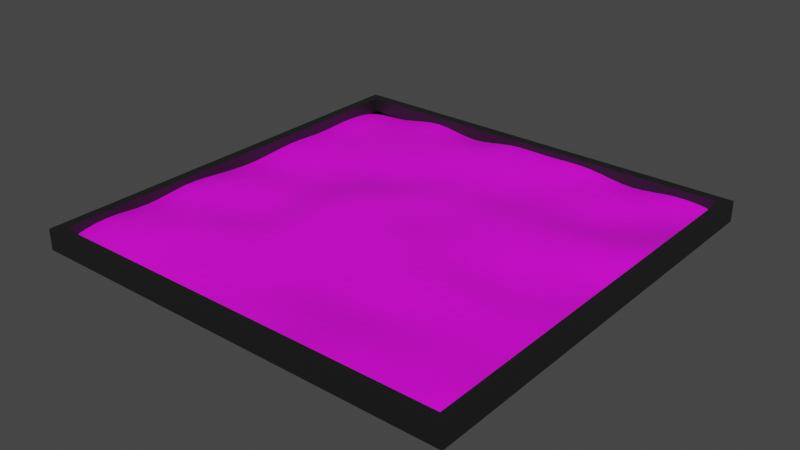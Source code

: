 # Source: floor_-_moon.blend  (saved by Blender 3.2.14; exported with 4.5.12 LTS)
import bpy
from mathutils import Matrix  # noqa: F401  (used for matrix-valued properties, if any)

bpy.ops.wm.read_factory_settings(use_empty=True)
scene = bpy.context.scene
scene.name = 'Scene'

# ---- collections
col_moon = bpy.data.collections.new('moon'); scene.collection.children.link(col_moon)

# ---- images (referenced by path relative to the original .blend; pixels are not part of the script)
import os
ASSET_DIR = os.environ.get("B2B_ASSET_DIR", "")  # directory of the original .blend (textures are referenced by path, not embedded)
HERE = os.path.dirname(os.path.abspath(__file__))  # packed textures are extracted next to this script under _unpacked/

def load_image(name, relpath, width, height, colorspace="sRGB"):
    """Load a texture the original file referenced (path relative to the .blend, or extracted next to this script)."""
    p = next((c for c in (os.path.join(HERE, relpath), os.path.join(ASSET_DIR, relpath)) if relpath and os.path.exists(c)), "")
    if p:
        img = bpy.data.images.load(p, check_existing=True)
        img.name = name
    else:  # same state as the original file: an image datablock whose file is absent (Cycles renders it pink)
        img = bpy.data.images.new(name, width, height)
        img.source = "FILE"
        img.filepath = "//" + (relpath or name)
    img.colorspace_settings.name = colorspace
    return img
img_moon = load_image('moon', 'textures/Untitled-1.png', 1024, 1024, 'sRGB')

# ---- materials (node trees are filled in below, after node groups)
mat_moon = bpy.data.materials.new('moon')
mat_moon.use_transparent_shadow = False
mat_material = bpy.data.materials.new('Material')
mat_material.alpha_threshold = 0.0
mat_material.use_transparent_shadow = False
mat_material.line_color = (0.0, 0.0, 0.0, 1.0)

# ---- material node trees
mat_moon.use_nodes = True; mat_moon.node_tree.nodes.clear()
_N = mat_moon.node_tree.nodes; _L = mat_moon.node_tree.links
n0 = _N.new('ShaderNodeOutputMaterial'); n0.name = 'Material Output'; n0.location = (300, 300)
n1 = _N.new('ShaderNodeBsdfPrincipled'); n1.name = 'Principled BSDF'; n1.location = (0, 300)
n1.distribution = 'GGX'
n1.subsurface_method = 'RANDOM_WALK_SKIN'
n1.inputs[3].default_value = 1.45
n1.inputs[27].default_value = (0.0, 0.0, 0.0, 1.0)
n2 = _N.new('ShaderNodeTexImage'); n2.name = 'Image Texture'; n2.location = (-290, 280)
n2.image = img_moon
_L.new(n1.outputs[0], n0.inputs[0])
_L.new(n2.outputs[0], n1.inputs[0])
n0.is_active_output = True
mat_material.use_nodes = True; mat_material.node_tree.nodes.clear()
_N = mat_material.node_tree.nodes; _L = mat_material.node_tree.links
n0 = _N.new('ShaderNodeOutputMaterial'); n0.name = 'Material Output'; n0.location = (300, 300)
n1 = _N.new('ShaderNodeBsdfPrincipled'); n1.name = 'Principled BSDF'; n1.location = (10, 300)
n1.distribution = 'GGX'
n1.subsurface_method = 'RANDOM_WALK_SKIN'
n1.inputs[0].default_value = (0.01002, 0.01002, 0.01002, 1.0)
n1.inputs[2].default_value = 0.4
n1.inputs[3].default_value = 1.45
n1.inputs[27].default_value = (0.0, 0.0, 0.0, 1.0)
n1.inputs[28].default_value = 1.0
_L.new(n1.outputs[0], n0.inputs[0])
n0.is_active_output = True

# ---- world
world_world = bpy.data.worlds.new('World'); scene.world = world_world
world_world.use_nodes = True; world_world.node_tree.nodes.clear()
_N = world_world.node_tree.nodes; _L = world_world.node_tree.links
n0 = _N.new('ShaderNodeOutputWorld'); n0.name = 'World Output'; n0.location = (300, 300)
n1 = _N.new('ShaderNodeBackground'); n1.name = 'Background'; n1.location = (10, 300)
n1.inputs[0].default_value = (0.05088, 0.05088, 0.05088, 1.0)
_L.new(n1.outputs[0], n0.inputs[0])
n0.is_active_output = True
world_world.color = (0.05088, 0.05088, 0.05088)
world_world.use_sun_shadow = False
world_world.sun_shadow_jitter_overblur = 0.0

# ---- meshes
me_plane = bpy.data.meshes.new('Plane')
me_plane.from_pydata([(-1.0, -1.0, 0.01887), (1.0, -1.0, 0.02671), (-1.0, 1.0, 0.0), (1.0, 1.0, 0.02671), (-1.0, 0.7778, 0.04724), (-1.0, 0.5556, 0.01887), (-1.0, 0.3333, 0.04724), (-1.0, 0.1111, 0.01887), (-1.0, -0.1111, 0.02671), (-1.0, -0.3333, 0.06611), (-1.0, -0.5556, 0.01887), (-1.0, -0.7778, 0.06611), (1.0, -0.7778, 0.06611), (1.0, -0.5556, 0.01887), (1.0, -0.3333, 0.01887), (1.0, -0.1111, 0.04724), (1.0, 0.1111, -0.007844), (1.0, 0.3333, 0.07396), (1.0, 0.5556, 0.06611), (1.0, 0.7778, 0.01887), (-0.7778, -1.0, 0.0394), (-0.5556, -1.0, 0.01887), (-0.3333, -1.0, -0.007844), (-0.1111, -1.0, 0.0394), (0.1111, -1.0, 0.0), (0.3333, -1.0, 0.07396), (0.5556, -1.0, 0.04724), (0.7778, -1.0, 0.04724), (0.7778, 1.0, 0.06611), (0.5556, 1.0, 0.0), (0.3333, 1.0, 0.07396), (0.1111, 1.0, 0.04724), (-0.1111, 1.0, 0.06611), (-0.3333, 1.0, -0.007844), (-0.5556, 1.0, 0.07396), (-0.7778, 1.0, 0.0), (0.7778, -0.7778, 0.04724), (0.5556, -0.7778, 0.04724), (0.3333, -0.7778, 0.04724), (0.1111, -0.7778, 0.04724), (-0.1111, -0.7778, 0.0), (-0.3333, -0.7778, 0.06611), (-0.5556, -0.7778, 0.02671), (-0.7778, -0.7778, 0.07396), (0.7778, -0.5556, 0.04724), (0.5556, -0.5556, 0.01887), (0.3333, -0.5556, -0.007844), (0.1111, -0.5556, 0.0), (-0.1111, -0.5556, 0.02671), (-0.3333, -0.5556, 0.01887), (-0.5556, -0.5556, 0.07396), (-0.7778, -0.5556, 0.04724), (0.7778, -0.3333, 0.02671), (0.5556, -0.3333, 0.07396), (0.3333, -0.3333, 0.07396), (0.1111, -0.3333, 0.01887), (-0.1111, -0.3333, 0.02671), (-0.3333, -0.3333, 0.04724), (-0.5556, -0.3333, -0.007844), (-0.7778, -0.3333, 0.04724), (0.7778, -0.1111, 0.0), (0.5556, -0.1111, -0.007844), (0.3333, -0.1111, 0.04724), (0.1111, -0.1111, 0.06611), (-0.1111, -0.1111, 0.0394), (-0.3333, -0.1111, 0.06611), (-0.5556, -0.1111, 0.0), (-0.7778, -0.1111, 0.06611), (0.7778, 0.1111, 0.0394), (0.5556, 0.1111, 0.02671), (0.3333, 0.1111, 0.0394), (0.1111, 0.1111, 0.02671), (-0.1111, 0.1111, 0.0394), (-0.3333, 0.1111, 0.07396), (-0.5556, 0.1111, 0.0), (-0.7778, 0.1111, -0.007844), (0.7778, 0.3333, 0.07396), (0.5556, 0.3333, 0.07396), (0.3333, 0.3333, 0.04724), (0.1111, 0.3333, 0.0394), (-0.1111, 0.3333, 0.04724), (-0.3333, 0.3333, -0.007844), (-0.5556, 0.3333, 0.0), (-0.7778, 0.3333, 0.02671), (0.7778, 0.5556, 0.01887), (0.5556, 0.5556, -0.007844), (0.3333, 0.5556, 0.01887), (0.1111, 0.5556, -0.007844), (-0.1111, 0.5556, 0.01887), (-0.3333, 0.5556, 0.0394), (-0.5556, 0.5556, 0.01887), (-0.7778, 0.5556, 0.01887), (0.7778, 0.7778, -0.007844), (0.5556, 0.7778, 0.06611), (0.3333, 0.7778, -0.007844), (0.1111, 0.7778, 0.0394), (-0.1111, 0.7778, 0.0394), (-0.3333, 0.7778, 0.06611), (-0.5556, 0.7778, 0.02671), (-0.7778, 0.7778, 0.0)], [], [(92, 19, 3, 28), (27, 1, 12, 36), (36, 12, 13, 44), (44, 13, 14, 52), (52, 14, 15, 60), (60, 15, 16, 68), (68, 16, 17, 76), (76, 17, 18, 84), (84, 18, 19, 92), (5, 91, 99, 4), (91, 90, 98, 99), (90, 89, 97, 98), (89, 88, 96, 97), (88, 87, 95, 96), (87, 86, 94, 95), (86, 85, 93, 94), (85, 84, 92, 93), (6, 83, 91, 5), (83, 82, 90, 91), (82, 81, 89, 90), (81, 80, 88, 89), (80, 79, 87, 88), (79, 78, 86, 87), (78, 77, 85, 86), (77, 76, 84, 85), (7, 75, 83, 6), (75, 74, 82, 83), (74, 73, 81, 82), (73, 72, 80, 81), (72, 71, 79, 80), (71, 70, 78, 79), (70, 69, 77, 78), (69, 68, 76, 77), (8, 67, 75, 7), (67, 66, 74, 75), (66, 65, 73, 74), (65, 64, 72, 73), (64, 63, 71, 72), (63, 62, 70, 71), (62, 61, 69, 70), (61, 60, 68, 69), (9, 59, 67, 8), (59, 58, 66, 67), (58, 57, 65, 66), (57, 56, 64, 65), (56, 55, 63, 64), (55, 54, 62, 63), (54, 53, 61, 62), (53, 52, 60, 61), (10, 51, 59, 9), (51, 50, 58, 59), (50, 49, 57, 58), (49, 48, 56, 57), (48, 47, 55, 56), (47, 46, 54, 55), (46, 45, 53, 54), (45, 44, 52, 53), (11, 43, 51, 10), (43, 42, 50, 51), (42, 41, 49, 50), (41, 40, 48, 49), (40, 39, 47, 48), (39, 38, 46, 47), (38, 37, 45, 46), (37, 36, 44, 45), (0, 20, 43, 11), (20, 21, 42, 43), (21, 22, 41, 42), (22, 23, 40, 41), (23, 24, 39, 40), (24, 25, 38, 39), (25, 26, 37, 38), (26, 27, 36, 37), (4, 99, 35, 2), (99, 98, 34, 35), (98, 97, 33, 34), (97, 96, 32, 33), (96, 95, 31, 32), (95, 94, 30, 31), (94, 93, 29, 30), (93, 92, 28, 29)])
_uv = me_plane.uv_layers.new(name='UVMap')
_uv.uv.foreach_set('vector', [0.8889, 0.8889, 1.0, 0.8889, 1.0, 1.0, 0.8889, 1.0, 0.8889, 0.0, 1.0, 0.0, 1.0, 0.1111, 0.8889, 0.1111, 0.8889, 0.1111, 1.0, 0.1111, 1.0, 0.2222, 0.8889, 0.2222, 0.8889, 0.2222, 1.0, 0.2222, 1.0, 0.3333, 0.8889, 0.3333, 0.8889, 0.3333, 1.0, 0.3333, 1.0, 0.4444, 0.8889, 0.4444, 0.8889, 0.4444, 1.0, 0.4444, 1.0, 0.5556, 0.8889, 0.5556, 0.8889, 0.5556, 1.0, 0.5556, 1.0, 0.6667, 0.8889, 0.6667, 0.8889, 0.6667, 1.0, 0.6667, 1.0, 0.7778, 0.8889, 0.7778, 0.8889, 0.7778, 1.0, 0.7778, 1.0, 0.8889, 0.8889, 0.8889, 0.0, 0.7778, 0.1111, 0.7778, 0.1111, 0.8889, 0.0, 0.8889, 0.1111, 0.7778, 0.2222, 0.7778, 0.2222, 0.8889, 0.1111, 0.8889, 0.2222, 0.7778, 0.3333, 0.7778, 0.3333, 0.8889, 0.2222, 0.8889, 0.3333, 0.7778, 0.4444, 0.7778, 0.4444, 0.8889, 0.3333, 0.8889, 0.4444, 0.7778, 0.5556, 0.7778, 0.5556, 0.8889, 0.4444, 0.8889, 0.5556, 0.7778, 0.6667, 0.7778, 0.6667, 0.8889, 0.5556, 0.8889, 0.6667, 0.7778, 0.7778, 0.7778, 0.7778, 0.8889, 0.6667, 0.8889, 0.7778, 0.7778, 0.8889, 0.7778, 0.8889, 0.8889, 0.7778, 0.8889, 0.0, 0.6667, 0.1111, 0.6667, 0.1111, 0.7778, 0.0, 0.7778, 0.1111, 0.6667, 0.2222, 0.6667, 0.2222, 0.7778, 0.1111, 0.7778, 0.2222, 0.6667, 0.3333, 0.6667, 0.3333, 0.7778, 0.2222, 0.7778, 0.3333, 0.6667, 0.4444, 0.6667, 0.4444, 0.7778, 0.3333, 0.7778, 0.4444, 0.6667, 0.5556, 0.6667, 0.5556, 0.7778, 0.4444, 0.7778, 0.5556, 0.6667, 0.6667, 0.6667, 0.6667, 0.7778, 0.5556, 0.7778, 0.6667, 0.6667, 0.7778, 0.6667, 0.7778, 0.7778, 0.6667, 0.7778, 0.7778, 0.6667, 0.8889, 0.6667, 0.8889, 0.7778, 0.7778, 0.7778, 0.0, 0.5556, 0.1111, 0.5556, 0.1111, 0.6667, 0.0, 0.6667, 0.1111, 0.5556, 0.2222, 0.5556, 0.2222, 0.6667, 0.1111, 0.6667, 0.2222, 0.5556, 0.3333, 0.5556, 0.3333, 0.6667, 0.2222, 0.6667, 0.3333, 0.5556, 0.4444, 0.5556, 0.4444, 0.6667, 0.3333, 0.6667, 0.4444, 0.5556, 0.5556, 0.5556, 0.5556, 0.6667, 0.4444, 0.6667, 0.5556, 0.5556, 0.6667, 0.5556, 0.6667, 0.6667, 0.5556, 0.6667, 0.6667, 0.5556, 0.7778, 0.5556, 0.7778, 0.6667, 0.6667, 0.6667, 0.7778, 0.5556, 0.8889, 0.5556, 0.8889, 0.6667, 0.7778, 0.6667, 0.0, 0.4444, 0.1111, 0.4444, 0.1111, 0.5556, 0.0, 0.5556, 0.1111, 0.4444, 0.2222, 0.4444, 0.2222, 0.5556, 0.1111, 0.5556, 0.2222, 0.4444, 0.3333, 0.4444, 0.3333, 0.5556, 0.2222, 0.5556, 0.3333, 0.4444, 0.4444, 0.4444, 0.4444, 0.5556, 0.3333, 0.5556, 0.4444, 0.4444, 0.5556, 0.4444, 0.5556, 0.5556, 0.4444, 0.5556, 0.5556, 0.4444, 0.6667, 0.4444, 0.6667, 0.5556, 0.5556, 0.5556, 0.6667, 0.4444, 0.7778, 0.4444, 0.7778, 0.5556, 0.6667, 0.5556, 0.7778, 0.4444, 0.8889, 0.4444, 0.8889, 0.5556, 0.7778, 0.5556, 0.0, 0.3333, 0.1111, 0.3333, 0.1111, 0.4444, 0.0, 0.4444, 0.1111, 0.3333, 0.2222, 0.3333, 0.2222, 0.4444, 0.1111, 0.4444, 0.2222, 0.3333, 0.3333, 0.3333, 0.3333, 0.4444, 0.2222, 0.4444, 0.3333, 0.3333, 0.4444, 0.3333, 0.4444, 0.4444, 0.3333, 0.4444, 0.4444, 0.3333, 0.5556, 0.3333, 0.5556, 0.4444, 0.4444, 0.4444, 0.5556, 0.3333, 0.6667, 0.3333, 0.6667, 0.4444, 0.5556, 0.4444, 0.6667, 0.3333, 0.7778, 0.3333, 0.7778, 0.4444, 0.6667, 0.4444, 0.7778, 0.3333, 0.8889, 0.3333, 0.8889, 0.4444, 0.7778, 0.4444, 0.0, 0.2222, 0.1111, 0.2222, 0.1111, 0.3333, 0.0, 0.3333, 0.1111, 0.2222, 0.2222, 0.2222, 0.2222, 0.3333, 0.1111, 0.3333, 0.2222, 0.2222, 0.3333, 0.2222, 0.3333, 0.3333, 0.2222, 0.3333, 0.3333, 0.2222, 0.4444, 0.2222, 0.4444, 0.3333, 0.3333, 0.3333, 0.4444, 0.2222, 0.5556, 0.2222, 0.5556, 0.3333, 0.4444, 0.3333, 0.5556, 0.2222, 0.6667, 0.2222, 0.6667, 0.3333, 0.5556, 0.3333, 0.6667, 0.2222, 0.7778, 0.2222, 0.7778, 0.3333, 0.6667, 0.3333, 0.7778, 0.2222, 0.8889, 0.2222, 0.8889, 0.3333, 0.7778, 0.3333, 0.0, 0.1111, 0.1111, 0.1111, 0.1111, 0.2222, 0.0, 0.2222, 0.1111, 0.1111, 0.2222, 0.1111, 0.2222, 0.2222, 0.1111, 0.2222, 0.2222, 0.1111, 0.3333, 0.1111, 0.3333, 0.2222, 0.2222, 0.2222, 0.3333, 0.1111, 0.4444, 0.1111, 0.4444, 0.2222, 0.3333, 0.2222, 0.4444, 0.1111, 0.5556, 0.1111, 0.5556, 0.2222, 0.4444, 0.2222, 0.5556, 0.1111, 0.6667, 0.1111, 0.6667, 0.2222, 0.5556, 0.2222, 0.6667, 0.1111, 0.7778, 0.1111, 0.7778, 0.2222, 0.6667, 0.2222, 0.7778, 0.1111, 0.8889, 0.1111, 0.8889, 0.2222, 0.7778, 0.2222, 0.0, 0.0, 0.1111, 0.0, 0.1111, 0.1111, 0.0, 0.1111, 0.1111, 0.0, 0.2222, 0.0, 0.2222, 0.1111, 0.1111, 0.1111, 0.2222, 0.0, 0.3333, 0.0, 0.3333, 0.1111, 0.2222, 0.1111, 0.3333, 0.0, 0.4444, 0.0, 0.4444, 0.1111, 0.3333, 0.1111, 0.4444, 0.0, 0.5556, 0.0, 0.5556, 0.1111, 0.4444, 0.1111, 0.5556, 0.0, 0.6667, 0.0, 0.6667, 0.1111, 0.5556, 0.1111, 0.6667, 0.0, 0.7778, 0.0, 0.7778, 0.1111, 0.6667, 0.1111, 0.7778, 0.0, 0.8889, 0.0, 0.8889, 0.1111, 0.7778, 0.1111, 0.0, 0.8889, 0.1111, 0.8889, 0.1111, 1.0, 0.0, 1.0, 0.1111, 0.8889, 0.2222, 0.8889, 0.2222, 1.0, 0.1111, 1.0, 0.2222, 0.8889, 0.3333, 0.8889, 0.3333, 1.0, 0.2222, 1.0, 0.3333, 0.8889, 0.4444, 0.8889, 0.4444, 1.0, 0.3333, 1.0, 0.4444, 0.8889, 0.5556, 0.8889, 0.5556, 1.0, 0.4444, 1.0, 0.5556, 0.8889, 0.6667, 0.8889, 0.6667, 1.0, 0.5556, 1.0, 0.6667, 0.8889, 0.7778, 0.8889, 0.7778, 1.0, 0.6667, 1.0, 0.7778, 0.8889, 0.8889, 0.8889, 0.8889, 1.0, 0.7778, 1.0])
me_plane.materials.append(mat_moon)
me_plane.update()
me_cube = bpy.data.meshes.new('Cube')
me_cube.from_pydata([(-0.9529, -0.9529, -1.95), (-1.0, -1.0, 1.0), (-0.9529, 0.9529, -1.95), (-1.0, 1.0, 1.0), (0.9529, -0.9529, -1.95), (1.0, -1.0, 1.0), (0.9529, 0.9529, -1.95), (1.0, 1.0, 1.0), (-1.0, 1.0, -1.95), (-1.0, -1.0, -1.95), (1.0, 1.0, -1.95), (1.0, -1.0, -1.95), (-0.9529, 0.9529, 0.1421), (-0.9529, -0.9529, 0.1421), (0.9529, 0.9529, 0.1421), (0.9529, -0.9529, 0.1421)], [], [(9, 1, 3, 8), (8, 3, 7, 10), (10, 7, 5, 11), (11, 5, 1, 9), (6, 4, 15, 14), (7, 3, 1, 5), (2, 0, 9, 8), (6, 2, 8, 10), (4, 6, 10, 11), (0, 4, 11, 9), (0, 2, 12, 13), (4, 0, 13, 15), (2, 6, 14, 12)])
_uv = me_cube.uv_layers.new(name='UVMap')
_uv.uv.foreach_set('vector', [0.375, 0.0, 0.625, 0.0, 0.625, 0.25, 0.375, 0.25, 0.375, 0.25, 0.625, 0.25, 0.625, 0.5, 0.375, 0.5, 0.375, 0.5, 0.625, 0.5, 0.625, 0.75, 0.375, 0.75, 0.375, 0.75, 0.625, 0.75, 0.625, 1.0, 0.375, 1.0, 0.3691, 0.5059, 0.3691, 0.7441, 0.3691, 0.7441, 0.3691, 0.5059, 0.625, 0.5, 0.875, 0.5, 0.875, 0.75, 0.625, 0.75, 0.1309, 0.5059, 0.1309, 0.7441, 0.125, 0.75, 0.125, 0.5, 0.3691, 0.5059, 0.1309, 0.5059, 0.125, 0.5, 0.375, 0.5, 0.3691, 0.7441, 0.3691, 0.5059, 0.375, 0.5, 0.375, 0.75, 0.1309, 0.7441, 0.3691, 0.7441, 0.375, 0.75, 0.125, 0.75, 0.1309, 0.7441, 0.1309, 0.5059, 0.1309, 0.5059, 0.1309, 0.7441, 0.3691, 0.7441, 0.1309, 0.7441, 0.1309, 0.7441, 0.3691, 0.7441, 0.1309, 0.5059, 0.3691, 0.5059, 0.3691, 0.5059, 0.1309, 0.5059])
me_cube.materials.append(mat_material)
me_cube.update()

# ---- objects
ob_plane = bpy.data.objects.new('Plane', me_plane)
ob_cube = bpy.data.objects.new('Cube', me_cube)

# ---- transforms, parenting, visibility, modifiers, constraints
ob_plane.location = (0.0, 0.0, 0.0)
ob_plane.scale = (46.44, 46.44, 46.44)
_m = ob_plane.modifiers.new('Solidify', 'SOLIDIFY')
_m.thickness = -0.01
_m.material_offset = 206
_m.material_offset_rim = 1202
_m.use_rim_only = True
_m = ob_plane.modifiers.new('Subdivision', 'SUBSURF')
ob_cube.location = (0.0, 0.0, 1.199)
ob_cube.scale = (47.65, 47.65, -1.554)

# ---- collection membership
col_moon.objects.link(ob_plane)
col_moon.objects.link(ob_cube)

# ---- scene / render settings (as saved in the file)
scene.frame_start = 1; scene.frame_end = 250; scene.frame_set(1)
scene.render.engine = 'BLENDER_EEVEE_NEXT'
scene.cycles.sampling_pattern = 'TABULATED_SOBOL'
scene.cycles.use_light_tree = False
scene.view_settings.view_transform = 'Filmic'
bpy.context.view_layer.update()

# ---- added for rendering (the .blend has no active camera and no usable light): camera, sun
cam_auto = bpy.data.cameras.new('AutoCamera')
cam_auto.lens = 50.0
cam_auto.sensor_width = 36.0
cam_auto.clip_end = 2189.55
ob_auto_camera = bpy.data.objects.new('AutoCamera', cam_auto)
scene.collection.objects.link(ob_auto_camera)
ob_auto_camera.location = (124.761, -149.714, 101.742)
ob_auto_camera.rotation_euler = (1.09748, -7.21219e-08, 0.694738)
scene.camera = ob_auto_camera
light_auto_sun = bpy.data.lights.new('AutoSun', 'SUN')
light_auto_sun.energy = 3.0
light_auto_sun.angle = 0.0523599
ob_auto_sun = bpy.data.objects.new('AutoSun', light_auto_sun)
scene.collection.objects.link(ob_auto_sun)
ob_auto_sun.rotation_euler = (0.872665, 0.174533, 0.523599)
bpy.context.view_layer.update()
